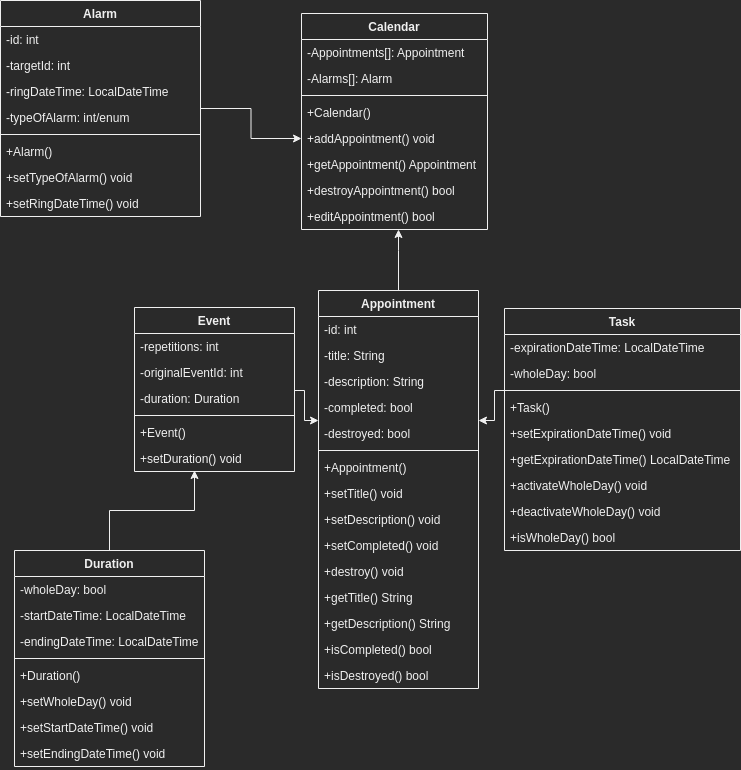

The diagram above was exported from draw.io. Its source (the exported page's mxGraphModel, read from the mxfile embedded in the PNG):
<mxGraphModel dx="1421" dy="904" grid="1" gridSize="10" guides="1" tooltips="1" connect="1" arrows="1" fold="1" page="1" pageScale="1" pageWidth="827" pageHeight="1169" math="0" shadow="0">
  <root>
    <mxCell id="0" />
    <mxCell id="1" parent="0" />
    <mxCell id="6yVP0xscNu6BQEY-c9Ur-9" value="Calendar" style="swimlane;fontStyle=1;align=center;verticalAlign=top;childLayout=stackLayout;horizontal=1;startSize=26;horizontalStack=0;resizeParent=1;resizeParentMax=0;resizeLast=0;collapsible=1;marginBottom=0;" parent="1" vertex="1">
      <mxGeometry x="311" y="23" width="186" height="216" as="geometry" />
    </mxCell>
    <mxCell id="6yVP0xscNu6BQEY-c9Ur-14" value="-Appointments[]: Appointment" style="text;strokeColor=none;fillColor=none;align=left;verticalAlign=top;spacingLeft=4;spacingRight=4;overflow=hidden;rotatable=0;points=[[0,0.5],[1,0.5]];portConstraint=eastwest;" parent="6yVP0xscNu6BQEY-c9Ur-9" vertex="1">
      <mxGeometry y="26" width="186" height="26" as="geometry" />
    </mxCell>
    <mxCell id="pq_9ftzxwfjxtikR4yIr-13" value="-Alarms[]: Alarm" style="text;strokeColor=none;fillColor=none;align=left;verticalAlign=top;spacingLeft=4;spacingRight=4;overflow=hidden;rotatable=0;points=[[0,0.5],[1,0.5]];portConstraint=eastwest;" parent="6yVP0xscNu6BQEY-c9Ur-9" vertex="1">
      <mxGeometry y="52" width="186" height="26" as="geometry" />
    </mxCell>
    <mxCell id="6yVP0xscNu6BQEY-c9Ur-11" value="" style="line;strokeWidth=1;fillColor=none;align=left;verticalAlign=middle;spacingTop=-1;spacingLeft=3;spacingRight=3;rotatable=0;labelPosition=right;points=[];portConstraint=eastwest;strokeColor=inherit;" parent="6yVP0xscNu6BQEY-c9Ur-9" vertex="1">
      <mxGeometry y="78" width="186" height="8" as="geometry" />
    </mxCell>
    <mxCell id="6yVP0xscNu6BQEY-c9Ur-13" value="+Calendar()" style="text;strokeColor=none;fillColor=none;align=left;verticalAlign=top;spacingLeft=4;spacingRight=4;overflow=hidden;rotatable=0;points=[[0,0.5],[1,0.5]];portConstraint=eastwest;" parent="6yVP0xscNu6BQEY-c9Ur-9" vertex="1">
      <mxGeometry y="86" width="186" height="26" as="geometry" />
    </mxCell>
    <mxCell id="6yVP0xscNu6BQEY-c9Ur-15" value="+addAppointment() void" style="text;strokeColor=none;fillColor=none;align=left;verticalAlign=top;spacingLeft=4;spacingRight=4;overflow=hidden;rotatable=0;points=[[0,0.5],[1,0.5]];portConstraint=eastwest;" parent="6yVP0xscNu6BQEY-c9Ur-9" vertex="1">
      <mxGeometry y="112" width="186" height="26" as="geometry" />
    </mxCell>
    <mxCell id="6yVP0xscNu6BQEY-c9Ur-145" value="+getAppointment() Appointment" style="text;strokeColor=none;fillColor=none;align=left;verticalAlign=top;spacingLeft=4;spacingRight=4;overflow=hidden;rotatable=0;points=[[0,0.5],[1,0.5]];portConstraint=eastwest;" parent="6yVP0xscNu6BQEY-c9Ur-9" vertex="1">
      <mxGeometry y="138" width="186" height="26" as="geometry" />
    </mxCell>
    <mxCell id="6yVP0xscNu6BQEY-c9Ur-19" value="+destroyAppointment() bool" style="text;strokeColor=none;fillColor=none;align=left;verticalAlign=top;spacingLeft=4;spacingRight=4;overflow=hidden;rotatable=0;points=[[0,0.5],[1,0.5]];portConstraint=eastwest;" parent="6yVP0xscNu6BQEY-c9Ur-9" vertex="1">
      <mxGeometry y="164" width="186" height="26" as="geometry" />
    </mxCell>
    <mxCell id="6yVP0xscNu6BQEY-c9Ur-16" value="+editAppointment() bool" style="text;strokeColor=none;fillColor=none;align=left;verticalAlign=top;spacingLeft=4;spacingRight=4;overflow=hidden;rotatable=0;points=[[0,0.5],[1,0.5]];portConstraint=eastwest;" parent="6yVP0xscNu6BQEY-c9Ur-9" vertex="1">
      <mxGeometry y="190" width="186" height="26" as="geometry" />
    </mxCell>
    <mxCell id="pq_9ftzxwfjxtikR4yIr-11" value="" style="edgeStyle=orthogonalEdgeStyle;rounded=0;orthogonalLoop=1;jettySize=auto;html=1;" parent="1" source="6yVP0xscNu6BQEY-c9Ur-20" target="pq_9ftzxwfjxtikR4yIr-10" edge="1">
      <mxGeometry relative="1" as="geometry">
        <Array as="points">
          <mxPoint x="314" y="400" />
          <mxPoint x="314" y="430" />
        </Array>
      </mxGeometry>
    </mxCell>
    <mxCell id="6yVP0xscNu6BQEY-c9Ur-20" value="Event" style="swimlane;fontStyle=1;align=center;verticalAlign=top;childLayout=stackLayout;horizontal=1;startSize=26;horizontalStack=0;resizeParent=1;resizeParentMax=0;resizeLast=0;collapsible=1;marginBottom=0;" parent="1" vertex="1">
      <mxGeometry x="144" y="317" width="160" height="164" as="geometry" />
    </mxCell>
    <mxCell id="pq_9ftzxwfjxtikR4yIr-17" value="-repetitions: int" style="text;strokeColor=none;fillColor=none;align=left;verticalAlign=top;spacingLeft=4;spacingRight=4;overflow=hidden;rotatable=0;points=[[0,0.5],[1,0.5]];portConstraint=eastwest;" parent="6yVP0xscNu6BQEY-c9Ur-20" vertex="1">
      <mxGeometry y="26" width="160" height="26" as="geometry" />
    </mxCell>
    <mxCell id="pq_9ftzxwfjxtikR4yIr-18" value="-originalEventId: int" style="text;strokeColor=none;fillColor=none;align=left;verticalAlign=top;spacingLeft=4;spacingRight=4;overflow=hidden;rotatable=0;points=[[0,0.5],[1,0.5]];portConstraint=eastwest;" parent="6yVP0xscNu6BQEY-c9Ur-20" vertex="1">
      <mxGeometry y="52" width="160" height="26" as="geometry" />
    </mxCell>
    <mxCell id="6yVP0xscNu6BQEY-c9Ur-57" value="-duration: Duration" style="text;strokeColor=none;fillColor=none;align=left;verticalAlign=top;spacingLeft=4;spacingRight=4;overflow=hidden;rotatable=0;points=[[0,0.5],[1,0.5]];portConstraint=eastwest;" parent="6yVP0xscNu6BQEY-c9Ur-20" vertex="1">
      <mxGeometry y="78" width="160" height="26" as="geometry" />
    </mxCell>
    <mxCell id="6yVP0xscNu6BQEY-c9Ur-23" value="" style="line;strokeWidth=1;fillColor=none;align=left;verticalAlign=middle;spacingTop=-1;spacingLeft=3;spacingRight=3;rotatable=0;labelPosition=right;points=[];portConstraint=eastwest;strokeColor=inherit;" parent="6yVP0xscNu6BQEY-c9Ur-20" vertex="1">
      <mxGeometry y="104" width="160" height="8" as="geometry" />
    </mxCell>
    <mxCell id="6yVP0xscNu6BQEY-c9Ur-24" value="+Event()" style="text;strokeColor=none;fillColor=none;align=left;verticalAlign=top;spacingLeft=4;spacingRight=4;overflow=hidden;rotatable=0;points=[[0,0.5],[1,0.5]];portConstraint=eastwest;" parent="6yVP0xscNu6BQEY-c9Ur-20" vertex="1">
      <mxGeometry y="112" width="160" height="26" as="geometry" />
    </mxCell>
    <mxCell id="6yVP0xscNu6BQEY-c9Ur-27" value="+setDuration() void" style="text;strokeColor=none;fillColor=none;align=left;verticalAlign=top;spacingLeft=4;spacingRight=4;overflow=hidden;rotatable=0;points=[[0,0.5],[1,0.5]];portConstraint=eastwest;" parent="6yVP0xscNu6BQEY-c9Ur-20" vertex="1">
      <mxGeometry y="138" width="160" height="26" as="geometry" />
    </mxCell>
    <mxCell id="pq_9ftzxwfjxtikR4yIr-12" value="" style="edgeStyle=orthogonalEdgeStyle;rounded=0;orthogonalLoop=1;jettySize=auto;html=1;" parent="1" source="6yVP0xscNu6BQEY-c9Ur-45" target="pq_9ftzxwfjxtikR4yIr-9" edge="1">
      <mxGeometry relative="1" as="geometry">
        <Array as="points">
          <mxPoint x="504" y="400" />
          <mxPoint x="504" y="430" />
        </Array>
      </mxGeometry>
    </mxCell>
    <mxCell id="6yVP0xscNu6BQEY-c9Ur-45" value="Task" style="swimlane;fontStyle=1;align=center;verticalAlign=top;childLayout=stackLayout;horizontal=1;startSize=26;horizontalStack=0;resizeParent=1;resizeParentMax=0;resizeLast=0;collapsible=1;marginBottom=0;" parent="1" vertex="1">
      <mxGeometry x="514" y="318" width="236" height="242" as="geometry" />
    </mxCell>
    <mxCell id="6yVP0xscNu6BQEY-c9Ur-66" value="-expirationDateTime: LocalDateTime" style="text;strokeColor=none;fillColor=none;align=left;verticalAlign=top;spacingLeft=4;spacingRight=4;overflow=hidden;rotatable=0;points=[[0,0.5],[1,0.5]];portConstraint=eastwest;" parent="6yVP0xscNu6BQEY-c9Ur-45" vertex="1">
      <mxGeometry y="26" width="236" height="26" as="geometry" />
    </mxCell>
    <mxCell id="FYZNzK51AA9h08ZpImk9-5" value="-wholeDay: bool" style="text;strokeColor=none;fillColor=none;align=left;verticalAlign=top;spacingLeft=4;spacingRight=4;overflow=hidden;rotatable=0;points=[[0,0.5],[1,0.5]];portConstraint=eastwest;" parent="6yVP0xscNu6BQEY-c9Ur-45" vertex="1">
      <mxGeometry y="52" width="236" height="26" as="geometry" />
    </mxCell>
    <mxCell id="6yVP0xscNu6BQEY-c9Ur-48" value="" style="line;strokeWidth=1;fillColor=none;align=left;verticalAlign=middle;spacingTop=-1;spacingLeft=3;spacingRight=3;rotatable=0;labelPosition=right;points=[];portConstraint=eastwest;strokeColor=inherit;" parent="6yVP0xscNu6BQEY-c9Ur-45" vertex="1">
      <mxGeometry y="78" width="236" height="8" as="geometry" />
    </mxCell>
    <mxCell id="6yVP0xscNu6BQEY-c9Ur-49" value="+Task()" style="text;strokeColor=none;fillColor=none;align=left;verticalAlign=top;spacingLeft=4;spacingRight=4;overflow=hidden;rotatable=0;points=[[0,0.5],[1,0.5]];portConstraint=eastwest;" parent="6yVP0xscNu6BQEY-c9Ur-45" vertex="1">
      <mxGeometry y="86" width="236" height="26" as="geometry" />
    </mxCell>
    <mxCell id="6yVP0xscNu6BQEY-c9Ur-126" value="+setExpirationDateTime() void" style="text;strokeColor=none;fillColor=none;align=left;verticalAlign=top;spacingLeft=4;spacingRight=4;overflow=hidden;rotatable=0;points=[[0,0.5],[1,0.5]];portConstraint=eastwest;" parent="6yVP0xscNu6BQEY-c9Ur-45" vertex="1">
      <mxGeometry y="112" width="236" height="26" as="geometry" />
    </mxCell>
    <mxCell id="OCeLNcQzXR1N7st4v14w-1" value="+getExpirationDateTime() LocalDateTime" style="text;strokeColor=none;fillColor=none;align=left;verticalAlign=top;spacingLeft=4;spacingRight=4;overflow=hidden;rotatable=0;points=[[0,0.5],[1,0.5]];portConstraint=eastwest;" parent="6yVP0xscNu6BQEY-c9Ur-45" vertex="1">
      <mxGeometry y="138" width="236" height="26" as="geometry" />
    </mxCell>
    <mxCell id="OCeLNcQzXR1N7st4v14w-2" value="+activateWholeDay() void" style="text;strokeColor=none;fillColor=none;align=left;verticalAlign=top;spacingLeft=4;spacingRight=4;overflow=hidden;rotatable=0;points=[[0,0.5],[1,0.5]];portConstraint=eastwest;" parent="6yVP0xscNu6BQEY-c9Ur-45" vertex="1">
      <mxGeometry y="164" width="236" height="26" as="geometry" />
    </mxCell>
    <mxCell id="OCeLNcQzXR1N7st4v14w-3" value="+deactivateWholeDay() void" style="text;strokeColor=none;fillColor=none;align=left;verticalAlign=top;spacingLeft=4;spacingRight=4;overflow=hidden;rotatable=0;points=[[0,0.5],[1,0.5]];portConstraint=eastwest;" parent="6yVP0xscNu6BQEY-c9Ur-45" vertex="1">
      <mxGeometry y="190" width="236" height="26" as="geometry" />
    </mxCell>
    <mxCell id="6yVP0xscNu6BQEY-c9Ur-70" value="+isWholeDay() bool" style="text;strokeColor=none;fillColor=none;align=left;verticalAlign=top;spacingLeft=4;spacingRight=4;overflow=hidden;rotatable=0;points=[[0,0.5],[1,0.5]];portConstraint=eastwest;" parent="6yVP0xscNu6BQEY-c9Ur-45" vertex="1">
      <mxGeometry y="216" width="236" height="26" as="geometry" />
    </mxCell>
    <mxCell id="csybnIF6_wFdnDBGwbe4-1" value="" style="edgeStyle=orthogonalEdgeStyle;rounded=0;orthogonalLoop=1;jettySize=auto;html=1;" parent="1" source="6yVP0xscNu6BQEY-c9Ur-73" target="6yVP0xscNu6BQEY-c9Ur-16" edge="1">
      <mxGeometry relative="1" as="geometry">
        <Array as="points">
          <mxPoint x="408" y="260" />
          <mxPoint x="408" y="260" />
        </Array>
      </mxGeometry>
    </mxCell>
    <mxCell id="6yVP0xscNu6BQEY-c9Ur-73" value="Appointment" style="swimlane;fontStyle=1;align=center;verticalAlign=top;childLayout=stackLayout;horizontal=1;startSize=26;horizontalStack=0;resizeParent=1;resizeParentMax=0;resizeLast=0;collapsible=1;marginBottom=0;" parent="1" vertex="1">
      <mxGeometry x="328" y="300" width="160" height="398" as="geometry" />
    </mxCell>
    <mxCell id="6yVP0xscNu6BQEY-c9Ur-74" value="-id: int" style="text;strokeColor=none;fillColor=none;align=left;verticalAlign=top;spacingLeft=4;spacingRight=4;overflow=hidden;rotatable=0;points=[[0,0.5],[1,0.5]];portConstraint=eastwest;" parent="6yVP0xscNu6BQEY-c9Ur-73" vertex="1">
      <mxGeometry y="26" width="160" height="26" as="geometry" />
    </mxCell>
    <mxCell id="6yVP0xscNu6BQEY-c9Ur-75" value="-title: String" style="text;strokeColor=none;fillColor=none;align=left;verticalAlign=top;spacingLeft=4;spacingRight=4;overflow=hidden;rotatable=0;points=[[0,0.5],[1,0.5]];portConstraint=eastwest;" parent="6yVP0xscNu6BQEY-c9Ur-73" vertex="1">
      <mxGeometry y="52" width="160" height="26" as="geometry" />
    </mxCell>
    <mxCell id="6yVP0xscNu6BQEY-c9Ur-76" value="-description: String" style="text;strokeColor=none;fillColor=none;align=left;verticalAlign=top;spacingLeft=4;spacingRight=4;overflow=hidden;rotatable=0;points=[[0,0.5],[1,0.5]];portConstraint=eastwest;" parent="6yVP0xscNu6BQEY-c9Ur-73" vertex="1">
      <mxGeometry y="78" width="160" height="26" as="geometry" />
    </mxCell>
    <mxCell id="pq_9ftzxwfjxtikR4yIr-10" value="-completed: bool" style="text;strokeColor=none;fillColor=none;align=left;verticalAlign=top;spacingLeft=4;spacingRight=4;overflow=hidden;rotatable=0;points=[[0,0.5],[1,0.5]];portConstraint=eastwest;" parent="6yVP0xscNu6BQEY-c9Ur-73" vertex="1">
      <mxGeometry y="104" width="160" height="26" as="geometry" />
    </mxCell>
    <mxCell id="pq_9ftzxwfjxtikR4yIr-9" value="-destroyed: bool" style="text;strokeColor=none;fillColor=none;align=left;verticalAlign=top;spacingLeft=4;spacingRight=4;overflow=hidden;rotatable=0;points=[[0,0.5],[1,0.5]];portConstraint=eastwest;" parent="6yVP0xscNu6BQEY-c9Ur-73" vertex="1">
      <mxGeometry y="130" width="160" height="26" as="geometry" />
    </mxCell>
    <mxCell id="6yVP0xscNu6BQEY-c9Ur-79" value="" style="line;strokeWidth=1;fillColor=none;align=left;verticalAlign=middle;spacingTop=-1;spacingLeft=3;spacingRight=3;rotatable=0;labelPosition=right;points=[];portConstraint=eastwest;strokeColor=inherit;" parent="6yVP0xscNu6BQEY-c9Ur-73" vertex="1">
      <mxGeometry y="156" width="160" height="8" as="geometry" />
    </mxCell>
    <mxCell id="6yVP0xscNu6BQEY-c9Ur-80" value="+Appointment()" style="text;strokeColor=none;fillColor=none;align=left;verticalAlign=top;spacingLeft=4;spacingRight=4;overflow=hidden;rotatable=0;points=[[0,0.5],[1,0.5]];portConstraint=eastwest;" parent="6yVP0xscNu6BQEY-c9Ur-73" vertex="1">
      <mxGeometry y="164" width="160" height="26" as="geometry" />
    </mxCell>
    <mxCell id="6yVP0xscNu6BQEY-c9Ur-81" value="+setTitle() void" style="text;strokeColor=none;fillColor=none;align=left;verticalAlign=top;spacingLeft=4;spacingRight=4;overflow=hidden;rotatable=0;points=[[0,0.5],[1,0.5]];portConstraint=eastwest;" parent="6yVP0xscNu6BQEY-c9Ur-73" vertex="1">
      <mxGeometry y="190" width="160" height="26" as="geometry" />
    </mxCell>
    <mxCell id="6yVP0xscNu6BQEY-c9Ur-82" value="+setDescription() void" style="text;strokeColor=none;fillColor=none;align=left;verticalAlign=top;spacingLeft=4;spacingRight=4;overflow=hidden;rotatable=0;points=[[0,0.5],[1,0.5]];portConstraint=eastwest;" parent="6yVP0xscNu6BQEY-c9Ur-73" vertex="1">
      <mxGeometry y="216" width="160" height="26" as="geometry" />
    </mxCell>
    <mxCell id="pq_9ftzxwfjxtikR4yIr-15" value="+setCompleted() void" style="text;strokeColor=none;fillColor=none;align=left;verticalAlign=top;spacingLeft=4;spacingRight=4;overflow=hidden;rotatable=0;points=[[0,0.5],[1,0.5]];portConstraint=eastwest;" parent="6yVP0xscNu6BQEY-c9Ur-73" vertex="1">
      <mxGeometry y="242" width="160" height="26" as="geometry" />
    </mxCell>
    <mxCell id="pq_9ftzxwfjxtikR4yIr-16" value="+destroy() void" style="text;strokeColor=none;fillColor=none;align=left;verticalAlign=top;spacingLeft=4;spacingRight=4;overflow=hidden;rotatable=0;points=[[0,0.5],[1,0.5]];portConstraint=eastwest;" parent="6yVP0xscNu6BQEY-c9Ur-73" vertex="1">
      <mxGeometry y="268" width="160" height="26" as="geometry" />
    </mxCell>
    <mxCell id="FYZNzK51AA9h08ZpImk9-1" value="+getTitle() String" style="text;strokeColor=none;fillColor=none;align=left;verticalAlign=top;spacingLeft=4;spacingRight=4;overflow=hidden;rotatable=0;points=[[0,0.5],[1,0.5]];portConstraint=eastwest;" parent="6yVP0xscNu6BQEY-c9Ur-73" vertex="1">
      <mxGeometry y="294" width="160" height="26" as="geometry" />
    </mxCell>
    <mxCell id="FYZNzK51AA9h08ZpImk9-2" value="+getDescription() String" style="text;strokeColor=none;fillColor=none;align=left;verticalAlign=top;spacingLeft=4;spacingRight=4;overflow=hidden;rotatable=0;points=[[0,0.5],[1,0.5]];portConstraint=eastwest;" parent="6yVP0xscNu6BQEY-c9Ur-73" vertex="1">
      <mxGeometry y="320" width="160" height="26" as="geometry" />
    </mxCell>
    <mxCell id="FYZNzK51AA9h08ZpImk9-3" value="+isCompleted() bool" style="text;strokeColor=none;fillColor=none;align=left;verticalAlign=top;spacingLeft=4;spacingRight=4;overflow=hidden;rotatable=0;points=[[0,0.5],[1,0.5]];portConstraint=eastwest;" parent="6yVP0xscNu6BQEY-c9Ur-73" vertex="1">
      <mxGeometry y="346" width="160" height="26" as="geometry" />
    </mxCell>
    <mxCell id="FYZNzK51AA9h08ZpImk9-4" value="+isDestroyed() bool" style="text;strokeColor=none;fillColor=none;align=left;verticalAlign=top;spacingLeft=4;spacingRight=4;overflow=hidden;rotatable=0;points=[[0,0.5],[1,0.5]];portConstraint=eastwest;" parent="6yVP0xscNu6BQEY-c9Ur-73" vertex="1">
      <mxGeometry y="372" width="160" height="26" as="geometry" />
    </mxCell>
    <mxCell id="6yVP0xscNu6BQEY-c9Ur-148" value="" style="edgeStyle=orthogonalEdgeStyle;rounded=0;orthogonalLoop=1;jettySize=auto;html=1;" parent="1" source="6yVP0xscNu6BQEY-c9Ur-102" edge="1">
      <mxGeometry relative="1" as="geometry">
        <mxPoint x="204" y="480" as="targetPoint" />
      </mxGeometry>
    </mxCell>
    <mxCell id="6yVP0xscNu6BQEY-c9Ur-102" value="Duration" style="swimlane;fontStyle=1;align=center;verticalAlign=top;childLayout=stackLayout;horizontal=1;startSize=26;horizontalStack=0;resizeParent=1;resizeParentMax=0;resizeLast=0;collapsible=1;marginBottom=0;" parent="1" vertex="1">
      <mxGeometry x="24" y="560" width="190" height="216" as="geometry" />
    </mxCell>
    <mxCell id="6yVP0xscNu6BQEY-c9Ur-114" value="-wholeDay: bool" style="text;strokeColor=none;fillColor=none;align=left;verticalAlign=top;spacingLeft=4;spacingRight=4;overflow=hidden;rotatable=0;points=[[0,0.5],[1,0.5]];portConstraint=eastwest;" parent="6yVP0xscNu6BQEY-c9Ur-102" vertex="1">
      <mxGeometry y="26" width="190" height="26" as="geometry" />
    </mxCell>
    <mxCell id="6yVP0xscNu6BQEY-c9Ur-99" value="-startDateTime: LocalDateTime" style="text;strokeColor=none;fillColor=none;align=left;verticalAlign=top;spacingLeft=4;spacingRight=4;overflow=hidden;rotatable=0;points=[[0,0.5],[1,0.5]];portConstraint=eastwest;" parent="6yVP0xscNu6BQEY-c9Ur-102" vertex="1">
      <mxGeometry y="52" width="190" height="26" as="geometry" />
    </mxCell>
    <mxCell id="6yVP0xscNu6BQEY-c9Ur-100" value="-endingDateTime: LocalDateTime" style="text;strokeColor=none;fillColor=none;align=left;verticalAlign=top;spacingLeft=4;spacingRight=4;overflow=hidden;rotatable=0;points=[[0,0.5],[1,0.5]];portConstraint=eastwest;" parent="6yVP0xscNu6BQEY-c9Ur-102" vertex="1">
      <mxGeometry y="78" width="190" height="26" as="geometry" />
    </mxCell>
    <mxCell id="6yVP0xscNu6BQEY-c9Ur-108" value="" style="line;strokeWidth=1;fillColor=none;align=left;verticalAlign=middle;spacingTop=-1;spacingLeft=3;spacingRight=3;rotatable=0;labelPosition=right;points=[];portConstraint=eastwest;strokeColor=inherit;" parent="6yVP0xscNu6BQEY-c9Ur-102" vertex="1">
      <mxGeometry y="104" width="190" height="8" as="geometry" />
    </mxCell>
    <mxCell id="6yVP0xscNu6BQEY-c9Ur-109" value="+Duration()" style="text;strokeColor=none;fillColor=none;align=left;verticalAlign=top;spacingLeft=4;spacingRight=4;overflow=hidden;rotatable=0;points=[[0,0.5],[1,0.5]];portConstraint=eastwest;" parent="6yVP0xscNu6BQEY-c9Ur-102" vertex="1">
      <mxGeometry y="112" width="190" height="26" as="geometry" />
    </mxCell>
    <mxCell id="6yVP0xscNu6BQEY-c9Ur-115" value="+setWholeDay() void" style="text;strokeColor=none;fillColor=none;align=left;verticalAlign=top;spacingLeft=4;spacingRight=4;overflow=hidden;rotatable=0;points=[[0,0.5],[1,0.5]];portConstraint=eastwest;" parent="6yVP0xscNu6BQEY-c9Ur-102" vertex="1">
      <mxGeometry y="138" width="190" height="26" as="geometry" />
    </mxCell>
    <mxCell id="6yVP0xscNu6BQEY-c9Ur-110" value="+setStartDateTime() void" style="text;strokeColor=none;fillColor=none;align=left;verticalAlign=top;spacingLeft=4;spacingRight=4;overflow=hidden;rotatable=0;points=[[0,0.5],[1,0.5]];portConstraint=eastwest;" parent="6yVP0xscNu6BQEY-c9Ur-102" vertex="1">
      <mxGeometry y="164" width="190" height="26" as="geometry" />
    </mxCell>
    <mxCell id="6yVP0xscNu6BQEY-c9Ur-111" value="+setEndingDateTime() void" style="text;strokeColor=none;fillColor=none;align=left;verticalAlign=top;spacingLeft=4;spacingRight=4;overflow=hidden;rotatable=0;points=[[0,0.5],[1,0.5]];portConstraint=eastwest;" parent="6yVP0xscNu6BQEY-c9Ur-102" vertex="1">
      <mxGeometry y="190" width="190" height="26" as="geometry" />
    </mxCell>
    <mxCell id="pq_9ftzxwfjxtikR4yIr-19" value="" style="edgeStyle=orthogonalEdgeStyle;rounded=0;orthogonalLoop=1;jettySize=auto;html=1;" parent="1" source="MpDh-TRCK5XOlLjy6D3E-1" target="6yVP0xscNu6BQEY-c9Ur-15" edge="1">
      <mxGeometry relative="1" as="geometry" />
    </mxCell>
    <mxCell id="MpDh-TRCK5XOlLjy6D3E-1" value="Alarm" style="swimlane;fontStyle=1;align=center;verticalAlign=top;childLayout=stackLayout;horizontal=1;startSize=26;horizontalStack=0;resizeParent=1;resizeParentMax=0;resizeLast=0;collapsible=1;marginBottom=0;" parent="1" vertex="1">
      <mxGeometry x="10" y="10" width="200" height="216" as="geometry" />
    </mxCell>
    <mxCell id="MpDh-TRCK5XOlLjy6D3E-2" value="-id: int&#10;" style="text;strokeColor=none;fillColor=none;align=left;verticalAlign=top;spacingLeft=4;spacingRight=4;overflow=hidden;rotatable=0;points=[[0,0.5],[1,0.5]];portConstraint=eastwest;" parent="MpDh-TRCK5XOlLjy6D3E-1" vertex="1">
      <mxGeometry y="26" width="200" height="26" as="geometry" />
    </mxCell>
    <mxCell id="MpDh-TRCK5XOlLjy6D3E-9" value="-targetId: int" style="text;strokeColor=none;fillColor=none;align=left;verticalAlign=top;spacingLeft=4;spacingRight=4;overflow=hidden;rotatable=0;points=[[0,0.5],[1,0.5]];portConstraint=eastwest;" parent="MpDh-TRCK5XOlLjy6D3E-1" vertex="1">
      <mxGeometry y="52" width="200" height="26" as="geometry" />
    </mxCell>
    <mxCell id="MpDh-TRCK5XOlLjy6D3E-11" value="-ringDateTime: LocalDateTime" style="text;strokeColor=none;fillColor=none;align=left;verticalAlign=top;spacingLeft=4;spacingRight=4;overflow=hidden;rotatable=0;points=[[0,0.5],[1,0.5]];portConstraint=eastwest;" parent="MpDh-TRCK5XOlLjy6D3E-1" vertex="1">
      <mxGeometry y="78" width="200" height="26" as="geometry" />
    </mxCell>
    <mxCell id="MpDh-TRCK5XOlLjy6D3E-12" value="-typeOfAlarm: int/enum" style="text;strokeColor=none;fillColor=none;align=left;verticalAlign=top;spacingLeft=4;spacingRight=4;overflow=hidden;rotatable=0;points=[[0,0.5],[1,0.5]];portConstraint=eastwest;" parent="MpDh-TRCK5XOlLjy6D3E-1" vertex="1">
      <mxGeometry y="104" width="200" height="26" as="geometry" />
    </mxCell>
    <mxCell id="MpDh-TRCK5XOlLjy6D3E-3" value="" style="line;strokeWidth=1;fillColor=none;align=left;verticalAlign=middle;spacingTop=-1;spacingLeft=3;spacingRight=3;rotatable=0;labelPosition=right;points=[];portConstraint=eastwest;strokeColor=inherit;" parent="MpDh-TRCK5XOlLjy6D3E-1" vertex="1">
      <mxGeometry y="130" width="200" height="8" as="geometry" />
    </mxCell>
    <mxCell id="MpDh-TRCK5XOlLjy6D3E-4" value="+Alarm()" style="text;strokeColor=none;fillColor=none;align=left;verticalAlign=top;spacingLeft=4;spacingRight=4;overflow=hidden;rotatable=0;points=[[0,0.5],[1,0.5]];portConstraint=eastwest;" parent="MpDh-TRCK5XOlLjy6D3E-1" vertex="1">
      <mxGeometry y="138" width="200" height="26" as="geometry" />
    </mxCell>
    <mxCell id="MpDh-TRCK5XOlLjy6D3E-5" value="+setTypeOfAlarm() void" style="text;strokeColor=none;fillColor=none;align=left;verticalAlign=top;spacingLeft=4;spacingRight=4;overflow=hidden;rotatable=0;points=[[0,0.5],[1,0.5]];portConstraint=eastwest;" parent="MpDh-TRCK5XOlLjy6D3E-1" vertex="1">
      <mxGeometry y="164" width="200" height="26" as="geometry" />
    </mxCell>
    <mxCell id="MpDh-TRCK5XOlLjy6D3E-6" value="+setRingDateTime() void" style="text;strokeColor=none;fillColor=none;align=left;verticalAlign=top;spacingLeft=4;spacingRight=4;overflow=hidden;rotatable=0;points=[[0,0.5],[1,0.5]];portConstraint=eastwest;" parent="MpDh-TRCK5XOlLjy6D3E-1" vertex="1">
      <mxGeometry y="190" width="200" height="26" as="geometry" />
    </mxCell>
  </root>
</mxGraphModel>